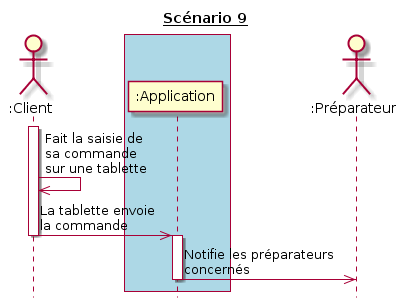

The diagram above was rendered by PlantUML. Its source (embedded in the PNG):
@startuml
hide footbox
title __Scénario 9__

actor ":Client" as Client order 10
actor ":Préparateur" as Préparateur order 30

box #Lightblue
  participant ":Application" as app order 20
endbox

activate Client
Client ->> Client : Fait la saisie de\nsa commande\nsur une tablette
Client ->> app : La tablette envoie\nla commande
deactivate Client
activate app
app ->> Préparateur : Notifie les préparateurs\nconcernés
deactivate app
@enduml